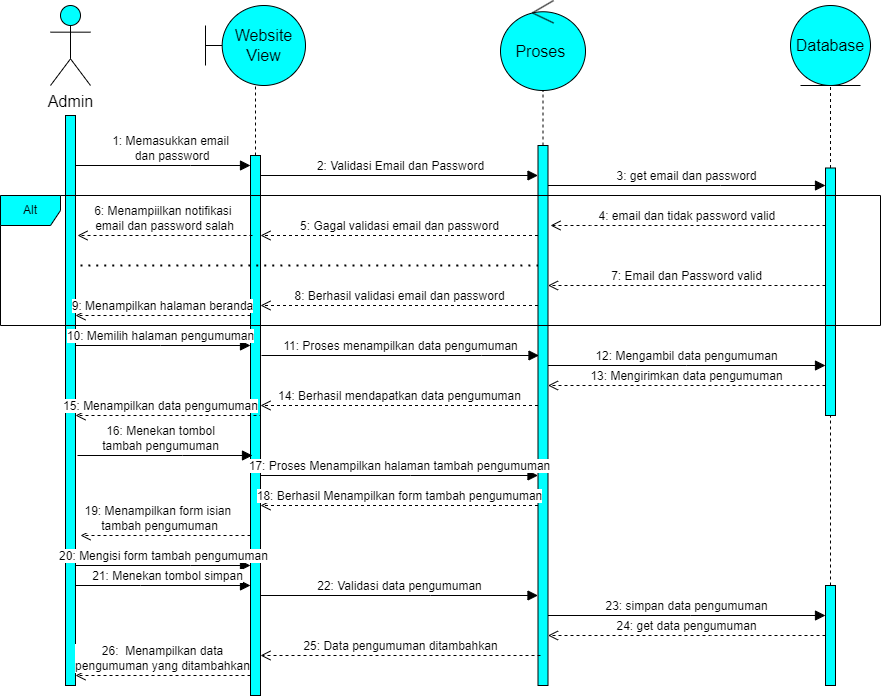

The diagram above was exported from draw.io. Its source (the exported page's mxGraphModel, read from the mxfile embedded in the PNG):
<mxGraphModel dx="3028" dy="1557" grid="1" gridSize="10" guides="1" tooltips="1" connect="1" arrows="1" fold="1" page="1" pageScale="1" pageWidth="850" pageHeight="1100" math="0" shadow="0">
  <root>
    <mxCell id="0" />
    <mxCell id="1" parent="0" />
    <mxCell id="dScFtcoSnffA_DJzJyDc-1" value="Admin" style="shape=umlActor;verticalLabelPosition=bottom;verticalAlign=top;html=1;outlineConnect=0;fontSize=16;fillColor=#00FFFF;" parent="1" vertex="1">
      <mxGeometry x="-830" y="-1080" width="40" height="80" as="geometry" />
    </mxCell>
    <mxCell id="dScFtcoSnffA_DJzJyDc-2" value="Website View" style="shape=umlBoundary;whiteSpace=wrap;html=1;fontSize=16;fillColor=#00FFFF;" parent="1" vertex="1">
      <mxGeometry x="-675" y="-1080" width="100" height="80" as="geometry" />
    </mxCell>
    <mxCell id="dScFtcoSnffA_DJzJyDc-3" value="Proses&amp;nbsp;" style="ellipse;shape=umlControl;whiteSpace=wrap;html=1;fontSize=16;fillColor=#00FFFF;" parent="1" vertex="1">
      <mxGeometry x="-380" y="-1085" width="85" height="90" as="geometry" />
    </mxCell>
    <mxCell id="dScFtcoSnffA_DJzJyDc-4" value="Database" style="ellipse;shape=umlEntity;whiteSpace=wrap;html=1;fontSize=16;fillColor=#00FFFF;" parent="1" vertex="1">
      <mxGeometry x="-90" y="-1080" width="80" height="80" as="geometry" />
    </mxCell>
    <mxCell id="dScFtcoSnffA_DJzJyDc-5" value="" style="html=1;points=[];perimeter=orthogonalPerimeter;outlineConnect=0;targetShapes=umlLifeline;portConstraint=eastwest;newEdgeStyle={&quot;edgeStyle&quot;:&quot;elbowEdgeStyle&quot;,&quot;elbow&quot;:&quot;vertical&quot;,&quot;curved&quot;:0,&quot;rounded&quot;:0};fontSize=16;fillColor=#00FFFF;" parent="1" vertex="1">
      <mxGeometry x="-815" y="-970" width="10" height="570" as="geometry" />
    </mxCell>
    <mxCell id="dScFtcoSnffA_DJzJyDc-6" value="1: Memasukkan email&lt;br&gt;&amp;nbsp;dan password" style="html=1;verticalAlign=bottom;endArrow=block;edgeStyle=elbowEdgeStyle;elbow=vertical;curved=0;rounded=0;fontSize=12;startSize=8;endSize=8;" parent="1" source="dScFtcoSnffA_DJzJyDc-5" target="dScFtcoSnffA_DJzJyDc-7" edge="1">
      <mxGeometry x="0.0857" width="80" relative="1" as="geometry">
        <mxPoint x="-650" y="-740" as="sourcePoint" />
        <mxPoint x="-650" y="-910" as="targetPoint" />
        <Array as="points">
          <mxPoint x="-690" y="-920" />
          <mxPoint x="-740" y="-900" />
        </Array>
        <mxPoint as="offset" />
      </mxGeometry>
    </mxCell>
    <mxCell id="dScFtcoSnffA_DJzJyDc-7" value="" style="html=1;points=[];perimeter=orthogonalPerimeter;outlineConnect=0;targetShapes=umlLifeline;portConstraint=eastwest;newEdgeStyle={&quot;edgeStyle&quot;:&quot;elbowEdgeStyle&quot;,&quot;elbow&quot;:&quot;vertical&quot;,&quot;curved&quot;:0,&quot;rounded&quot;:0};fontSize=16;fillColor=#00FFFF;" parent="1" vertex="1">
      <mxGeometry x="-630" y="-930" width="10" height="540" as="geometry" />
    </mxCell>
    <mxCell id="dScFtcoSnffA_DJzJyDc-9" value="" style="html=1;points=[];perimeter=orthogonalPerimeter;outlineConnect=0;targetShapes=umlLifeline;portConstraint=eastwest;newEdgeStyle={&quot;edgeStyle&quot;:&quot;elbowEdgeStyle&quot;,&quot;elbow&quot;:&quot;vertical&quot;,&quot;curved&quot;:0,&quot;rounded&quot;:0};fontSize=16;fillColor=#00FFFF;" parent="1" vertex="1">
      <mxGeometry x="-342.5" y="-940" width="10" height="540" as="geometry" />
    </mxCell>
    <mxCell id="dScFtcoSnffA_DJzJyDc-10" value="2: Validasi Email dan Password" style="html=1;verticalAlign=bottom;endArrow=block;edgeStyle=elbowEdgeStyle;elbow=vertical;curved=0;rounded=0;fontSize=12;startSize=8;endSize=8;" parent="1" edge="1" target="dScFtcoSnffA_DJzJyDc-9">
      <mxGeometry x="0.0756" width="80" relative="1" as="geometry">
        <mxPoint x="-620" y="-890" as="sourcePoint" />
        <mxPoint x="-450" y="-910" as="targetPoint" />
        <Array as="points">
          <mxPoint x="-380" y="-910" />
          <mxPoint x="-490" y="-900" />
        </Array>
        <mxPoint as="offset" />
      </mxGeometry>
    </mxCell>
    <mxCell id="dScFtcoSnffA_DJzJyDc-11" value="3: get email dan password" style="html=1;verticalAlign=bottom;endArrow=block;edgeStyle=elbowEdgeStyle;elbow=vertical;curved=0;rounded=0;fontSize=12;startSize=8;endSize=8;" parent="1" source="dScFtcoSnffA_DJzJyDc-9" target="dScFtcoSnffA_DJzJyDc-12" edge="1">
      <mxGeometry x="-0.0013" width="80" relative="1" as="geometry">
        <mxPoint x="-260" y="-760" as="sourcePoint" />
        <mxPoint x="-180" y="-760" as="targetPoint" />
        <Array as="points">
          <mxPoint x="-160" y="-900" />
        </Array>
        <mxPoint as="offset" />
      </mxGeometry>
    </mxCell>
    <mxCell id="dScFtcoSnffA_DJzJyDc-12" value="" style="html=1;points=[];perimeter=orthogonalPerimeter;outlineConnect=0;targetShapes=umlLifeline;portConstraint=eastwest;newEdgeStyle={&quot;edgeStyle&quot;:&quot;elbowEdgeStyle&quot;,&quot;elbow&quot;:&quot;vertical&quot;,&quot;curved&quot;:0,&quot;rounded&quot;:0};fontSize=16;fillColor=#00FFFF;" parent="1" vertex="1">
      <mxGeometry x="-55" y="-917.5" width="10" height="247.5" as="geometry" />
    </mxCell>
    <mxCell id="dScFtcoSnffA_DJzJyDc-13" value="4: email dan tidak password valid&amp;nbsp;" style="html=1;verticalAlign=bottom;endArrow=open;dashed=1;endSize=8;edgeStyle=elbowEdgeStyle;elbow=vertical;curved=0;rounded=0;fontSize=12;" parent="1" source="dScFtcoSnffA_DJzJyDc-12" edge="1">
      <mxGeometry x="-0.0026" relative="1" as="geometry">
        <mxPoint x="-280" y="-690" as="sourcePoint" />
        <mxPoint x="-330" y="-860" as="targetPoint" />
        <Array as="points">
          <mxPoint x="-290" y="-860" />
          <mxPoint x="-210" y="-880" />
        </Array>
        <mxPoint as="offset" />
      </mxGeometry>
    </mxCell>
    <mxCell id="dScFtcoSnffA_DJzJyDc-14" value="5: Gagal validasi email dan password" style="html=1;verticalAlign=bottom;endArrow=open;dashed=1;endSize=8;edgeStyle=elbowEdgeStyle;elbow=vertical;curved=0;rounded=0;fontSize=12;" parent="1" source="dScFtcoSnffA_DJzJyDc-9" target="dScFtcoSnffA_DJzJyDc-7" edge="1">
      <mxGeometry relative="1" as="geometry">
        <mxPoint x="-450" y="-690" as="sourcePoint" />
        <mxPoint x="-530" y="-690" as="targetPoint" />
        <Array as="points">
          <mxPoint x="-490" y="-850" />
          <mxPoint x="-450" y="-870" />
          <mxPoint x="-480" y="-860" />
        </Array>
      </mxGeometry>
    </mxCell>
    <mxCell id="dScFtcoSnffA_DJzJyDc-15" value="6: Menampiilkan notifikasi&amp;nbsp;&lt;br&gt;email dan password salah" style="html=1;verticalAlign=bottom;endArrow=open;dashed=1;endSize=8;edgeStyle=elbowEdgeStyle;elbow=vertical;curved=0;rounded=0;fontSize=12;" parent="1" edge="1">
      <mxGeometry relative="1" as="geometry">
        <mxPoint x="-628" y="-850" as="sourcePoint" />
        <mxPoint x="-803" y="-850" as="targetPoint" />
        <Array as="points">
          <mxPoint x="-678" y="-850" />
          <mxPoint x="-708" y="-860" />
        </Array>
      </mxGeometry>
    </mxCell>
    <mxCell id="dScFtcoSnffA_DJzJyDc-17" value="" style="endArrow=none;dashed=1;html=1;dashPattern=1 3;strokeWidth=2;rounded=0;fontSize=12;startSize=8;endSize=8;curved=1;" parent="1" target="dScFtcoSnffA_DJzJyDc-9" edge="1">
      <mxGeometry width="50" height="50" relative="1" as="geometry">
        <mxPoint x="-800" y="-820" as="sourcePoint" />
        <mxPoint x="-470" y="-730" as="targetPoint" />
        <Array as="points">
          <mxPoint x="-600" y="-820" />
        </Array>
      </mxGeometry>
    </mxCell>
    <mxCell id="dScFtcoSnffA_DJzJyDc-18" value="7: Email dan Password valid" style="html=1;verticalAlign=bottom;endArrow=open;dashed=1;endSize=8;edgeStyle=elbowEdgeStyle;elbow=vertical;curved=0;rounded=0;fontSize=12;" parent="1" source="dScFtcoSnffA_DJzJyDc-12" target="dScFtcoSnffA_DJzJyDc-9" edge="1">
      <mxGeometry relative="1" as="geometry">
        <mxPoint x="-220" y="-700" as="sourcePoint" />
        <mxPoint x="-300" y="-700" as="targetPoint" />
        <Array as="points">
          <mxPoint x="-220" y="-800" />
        </Array>
      </mxGeometry>
    </mxCell>
    <mxCell id="dScFtcoSnffA_DJzJyDc-19" value="8: Berhasil validasi email dan password" style="html=1;verticalAlign=bottom;endArrow=open;dashed=1;endSize=8;edgeStyle=elbowEdgeStyle;elbow=vertical;curved=0;rounded=0;fontSize=12;" parent="1" source="dScFtcoSnffA_DJzJyDc-9" target="dScFtcoSnffA_DJzJyDc-7" edge="1">
      <mxGeometry relative="1" as="geometry">
        <mxPoint x="-420" y="-700" as="sourcePoint" />
        <mxPoint x="-500" y="-700" as="targetPoint" />
        <Array as="points">
          <mxPoint x="-510" y="-780" />
        </Array>
      </mxGeometry>
    </mxCell>
    <mxCell id="dScFtcoSnffA_DJzJyDc-20" value="9: Menampilkan halaman beranda" style="html=1;verticalAlign=bottom;endArrow=open;dashed=1;endSize=8;edgeStyle=elbowEdgeStyle;elbow=vertical;curved=0;rounded=0;fontSize=12;" parent="1" source="dScFtcoSnffA_DJzJyDc-7" target="dScFtcoSnffA_DJzJyDc-5" edge="1">
      <mxGeometry relative="1" as="geometry">
        <mxPoint x="-520" y="-700" as="sourcePoint" />
        <mxPoint x="-600" y="-700" as="targetPoint" />
        <Array as="points">
          <mxPoint x="-720" y="-770" />
        </Array>
      </mxGeometry>
    </mxCell>
    <mxCell id="dScFtcoSnffA_DJzJyDc-21" value="10: Memilih halaman pengumuman" style="html=1;verticalAlign=bottom;endArrow=block;edgeStyle=elbowEdgeStyle;elbow=vertical;curved=0;rounded=0;fontSize=12;startSize=8;endSize=8;" parent="1" source="dScFtcoSnffA_DJzJyDc-5" target="dScFtcoSnffA_DJzJyDc-7" edge="1">
      <mxGeometry x="-0.0248" width="80" relative="1" as="geometry">
        <mxPoint x="-600" y="-700" as="sourcePoint" />
        <mxPoint x="-520" y="-700" as="targetPoint" />
        <Array as="points">
          <mxPoint x="-720" y="-740" />
        </Array>
        <mxPoint as="offset" />
      </mxGeometry>
    </mxCell>
    <mxCell id="dScFtcoSnffA_DJzJyDc-22" value="11: Proses menampilkan data pengumuman" style="html=1;verticalAlign=bottom;endArrow=block;edgeStyle=elbowEdgeStyle;elbow=vertical;curved=0;rounded=0;fontSize=12;startSize=8;endSize=8;" parent="1" edge="1">
      <mxGeometry x="-0.0006" width="80" relative="1" as="geometry">
        <mxPoint x="-619" y="-730" as="sourcePoint" />
        <mxPoint x="-341.5" y="-730" as="targetPoint" />
        <Array as="points">
          <mxPoint x="-399" y="-730" />
        </Array>
        <mxPoint as="offset" />
      </mxGeometry>
    </mxCell>
    <mxCell id="dScFtcoSnffA_DJzJyDc-23" value="12: Mengambil data pengumuman" style="html=1;verticalAlign=bottom;endArrow=block;edgeStyle=elbowEdgeStyle;elbow=vertical;curved=0;rounded=0;fontSize=12;startSize=8;endSize=8;" parent="1" source="dScFtcoSnffA_DJzJyDc-9" target="dScFtcoSnffA_DJzJyDc-12" edge="1">
      <mxGeometry x="-0.0006" width="80" relative="1" as="geometry">
        <mxPoint x="-250" y="-700" as="sourcePoint" />
        <mxPoint x="-170" y="-700" as="targetPoint" />
        <Array as="points">
          <mxPoint x="-194" y="-720" />
        </Array>
        <mxPoint as="offset" />
      </mxGeometry>
    </mxCell>
    <mxCell id="dScFtcoSnffA_DJzJyDc-24" value="13: Mengirimkan data pengumuman" style="html=1;verticalAlign=bottom;endArrow=open;dashed=1;endSize=8;edgeStyle=elbowEdgeStyle;elbow=vertical;curved=0;rounded=0;fontSize=12;" parent="1" source="dScFtcoSnffA_DJzJyDc-12" target="dScFtcoSnffA_DJzJyDc-9" edge="1">
      <mxGeometry x="-0.0006" relative="1" as="geometry">
        <mxPoint x="-210" y="-700" as="sourcePoint" />
        <mxPoint x="-330" y="-690" as="targetPoint" />
        <Array as="points">
          <mxPoint x="-200" y="-700" />
        </Array>
        <mxPoint as="offset" />
      </mxGeometry>
    </mxCell>
    <mxCell id="dScFtcoSnffA_DJzJyDc-25" value="14: Berhasil mendapatkan data pengumuman" style="html=1;verticalAlign=bottom;endArrow=open;dashed=1;endSize=8;edgeStyle=elbowEdgeStyle;elbow=vertical;curved=0;rounded=0;fontSize=12;" parent="1" source="dScFtcoSnffA_DJzJyDc-9" target="dScFtcoSnffA_DJzJyDc-7" edge="1">
      <mxGeometry x="-0.0006" relative="1" as="geometry">
        <mxPoint x="-390" y="-700" as="sourcePoint" />
        <mxPoint x="-470" y="-700" as="targetPoint" />
        <Array as="points">
          <mxPoint x="-420" y="-680" />
          <mxPoint x="-340" y="-680" />
        </Array>
        <mxPoint as="offset" />
      </mxGeometry>
    </mxCell>
    <mxCell id="dScFtcoSnffA_DJzJyDc-26" value="15: Menampilkan data pengumuman" style="html=1;verticalAlign=bottom;endArrow=open;dashed=1;endSize=8;edgeStyle=elbowEdgeStyle;elbow=vertical;curved=0;rounded=0;fontSize=12;" parent="1" target="dScFtcoSnffA_DJzJyDc-5" edge="1">
      <mxGeometry x="0.1707" relative="1" as="geometry">
        <mxPoint x="-620" y="-650" as="sourcePoint" />
        <mxPoint x="-600" y="-700" as="targetPoint" />
        <Array as="points">
          <mxPoint x="-650" y="-670" />
          <mxPoint x="-630" y="-660" />
        </Array>
        <mxPoint as="offset" />
      </mxGeometry>
    </mxCell>
    <mxCell id="dScFtcoSnffA_DJzJyDc-27" value="16: Menekan tombol &lt;br&gt;tambah pengumuman" style="html=1;verticalAlign=bottom;endArrow=block;edgeStyle=elbowEdgeStyle;elbow=vertical;curved=0;rounded=0;fontSize=12;startSize=8;endSize=8;" parent="1" edge="1">
      <mxGeometry x="-0.0552" width="80" relative="1" as="geometry">
        <mxPoint x="-803" y="-630" as="sourcePoint" />
        <mxPoint x="-628" y="-630" as="targetPoint" />
        <Array as="points">
          <mxPoint x="-698" y="-630" />
        </Array>
        <mxPoint as="offset" />
      </mxGeometry>
    </mxCell>
    <mxCell id="dScFtcoSnffA_DJzJyDc-29" value="17: Proses Menampilkan halaman tambah pengumuman" style="html=1;verticalAlign=bottom;endArrow=block;edgeStyle=elbowEdgeStyle;elbow=vertical;curved=0;rounded=0;fontSize=12;startSize=8;endSize=8;" parent="1" source="dScFtcoSnffA_DJzJyDc-7" edge="1" target="dScFtcoSnffA_DJzJyDc-9">
      <mxGeometry x="-0.0006" width="80" relative="1" as="geometry">
        <mxPoint x="-450" y="-700" as="sourcePoint" />
        <mxPoint x="-360" y="-620" as="targetPoint" />
        <Array as="points">
          <mxPoint x="-470" y="-610" />
        </Array>
        <mxPoint as="offset" />
      </mxGeometry>
    </mxCell>
    <mxCell id="dScFtcoSnffA_DJzJyDc-30" value="18: Berhasil Menampilkan form tambah pengumuman" style="html=1;verticalAlign=bottom;endArrow=open;dashed=1;endSize=8;edgeStyle=elbowEdgeStyle;elbow=vertical;curved=0;rounded=0;fontSize=12;" parent="1" source="dScFtcoSnffA_DJzJyDc-9" target="dScFtcoSnffA_DJzJyDc-7" edge="1">
      <mxGeometry x="-0.0006" relative="1" as="geometry">
        <mxPoint x="-300" y="-700" as="sourcePoint" />
        <mxPoint x="-380" y="-700" as="targetPoint" />
        <Array as="points">
          <mxPoint x="-360" y="-580" />
        </Array>
        <mxPoint as="offset" />
      </mxGeometry>
    </mxCell>
    <mxCell id="dScFtcoSnffA_DJzJyDc-31" value="19: Menampilkan form isian&amp;nbsp;&lt;br&gt;tambah pengumuman" style="html=1;verticalAlign=bottom;endArrow=open;dashed=1;endSize=8;edgeStyle=elbowEdgeStyle;elbow=vertical;curved=0;rounded=0;fontSize=12;" parent="1" source="dScFtcoSnffA_DJzJyDc-7" edge="1">
      <mxGeometry x="0.0627" relative="1" as="geometry">
        <mxPoint x="-600" y="-700" as="sourcePoint" />
        <mxPoint x="-800" y="-550" as="targetPoint" />
        <Array as="points">
          <mxPoint x="-760" y="-550" />
          <mxPoint x="-710" y="-560" />
          <mxPoint x="-770" y="-550" />
          <mxPoint x="-750" y="-550" />
        </Array>
        <mxPoint as="offset" />
      </mxGeometry>
    </mxCell>
    <mxCell id="dScFtcoSnffA_DJzJyDc-32" value="20: Mengisi form tambah pengumuman" style="html=1;verticalAlign=bottom;endArrow=block;edgeStyle=elbowEdgeStyle;elbow=vertical;curved=0;rounded=0;fontSize=12;startSize=8;endSize=8;" parent="1" source="dScFtcoSnffA_DJzJyDc-5" target="dScFtcoSnffA_DJzJyDc-7" edge="1">
      <mxGeometry x="0.0057" width="80" relative="1" as="geometry">
        <mxPoint x="-680" y="-720" as="sourcePoint" />
        <mxPoint x="-600" y="-720" as="targetPoint" />
        <Array as="points">
          <mxPoint x="-690" y="-520" />
        </Array>
        <mxPoint as="offset" />
      </mxGeometry>
    </mxCell>
    <mxCell id="dScFtcoSnffA_DJzJyDc-33" value="21: Menekan tombol simpan" style="html=1;verticalAlign=bottom;endArrow=block;edgeStyle=elbowEdgeStyle;elbow=vertical;curved=0;rounded=0;fontSize=12;startSize=8;endSize=8;" parent="1" source="dScFtcoSnffA_DJzJyDc-5" target="dScFtcoSnffA_DJzJyDc-7" edge="1">
      <mxGeometry x="0.0593" width="80" relative="1" as="geometry">
        <mxPoint x="-800" y="-470" as="sourcePoint" />
        <mxPoint x="-600" y="-720" as="targetPoint" />
        <Array as="points">
          <mxPoint x="-740" y="-500" />
          <mxPoint x="-750" y="-480" />
        </Array>
        <mxPoint x="-1" as="offset" />
      </mxGeometry>
    </mxCell>
    <mxCell id="dScFtcoSnffA_DJzJyDc-34" value="22: Validasi data pengumuman" style="html=1;verticalAlign=bottom;endArrow=block;edgeStyle=elbowEdgeStyle;elbow=vertical;curved=0;rounded=0;fontSize=12;startSize=8;endSize=8;" parent="1" source="dScFtcoSnffA_DJzJyDc-7" target="dScFtcoSnffA_DJzJyDc-9" edge="1">
      <mxGeometry x="-0.0006" width="80" relative="1" as="geometry">
        <mxPoint x="-380" y="-720" as="sourcePoint" />
        <mxPoint x="-300" y="-720" as="targetPoint" />
        <Array as="points">
          <mxPoint x="-450" y="-490" />
          <mxPoint x="-340" y="-710" />
        </Array>
        <mxPoint as="offset" />
      </mxGeometry>
    </mxCell>
    <mxCell id="dScFtcoSnffA_DJzJyDc-35" value="" style="html=1;points=[];perimeter=orthogonalPerimeter;outlineConnect=0;targetShapes=umlLifeline;portConstraint=eastwest;newEdgeStyle={&quot;edgeStyle&quot;:&quot;elbowEdgeStyle&quot;,&quot;elbow&quot;:&quot;vertical&quot;,&quot;curved&quot;:0,&quot;rounded&quot;:0};fontSize=16;fillColor=#00FFFF;" parent="1" vertex="1">
      <mxGeometry x="-55" y="-500" width="10" height="100" as="geometry" />
    </mxCell>
    <mxCell id="dScFtcoSnffA_DJzJyDc-36" value="23: simpan data pengumuman" style="html=1;verticalAlign=bottom;endArrow=block;edgeStyle=elbowEdgeStyle;elbow=vertical;curved=0;rounded=0;fontSize=12;startSize=8;endSize=8;" parent="1" source="dScFtcoSnffA_DJzJyDc-9" target="dScFtcoSnffA_DJzJyDc-35" edge="1">
      <mxGeometry x="-0.0006" width="80" relative="1" as="geometry">
        <mxPoint x="-240" y="-720" as="sourcePoint" />
        <mxPoint x="-160" y="-720" as="targetPoint" />
        <Array as="points">
          <mxPoint x="-190" y="-470" />
        </Array>
        <mxPoint as="offset" />
      </mxGeometry>
    </mxCell>
    <mxCell id="dScFtcoSnffA_DJzJyDc-37" value="24: get data pengumuman" style="html=1;verticalAlign=bottom;endArrow=open;dashed=1;endSize=8;edgeStyle=elbowEdgeStyle;elbow=vertical;curved=0;rounded=0;fontSize=12;" parent="1" source="dScFtcoSnffA_DJzJyDc-35" target="dScFtcoSnffA_DJzJyDc-9" edge="1">
      <mxGeometry x="-0.0006" relative="1" as="geometry">
        <mxPoint x="-160" y="-720" as="sourcePoint" />
        <mxPoint x="-240" y="-720" as="targetPoint" />
        <Array as="points">
          <mxPoint x="-170" y="-450" />
        </Array>
        <mxPoint as="offset" />
      </mxGeometry>
    </mxCell>
    <mxCell id="dScFtcoSnffA_DJzJyDc-38" value="25: Data pengumuman ditambahkan" style="html=1;verticalAlign=bottom;endArrow=open;dashed=1;endSize=8;edgeStyle=elbowEdgeStyle;elbow=vertical;curved=0;rounded=0;fontSize=12;" parent="1" target="dScFtcoSnffA_DJzJyDc-7" edge="1">
      <mxGeometry relative="1" as="geometry">
        <mxPoint x="-340" y="-430" as="sourcePoint" />
        <mxPoint x="-420" y="-720" as="targetPoint" />
        <Array as="points">
          <mxPoint x="-380" y="-430" />
        </Array>
        <mxPoint as="offset" />
      </mxGeometry>
    </mxCell>
    <mxCell id="dScFtcoSnffA_DJzJyDc-40" value="26:&amp;nbsp; Menampilkan data &lt;br&gt;pengumuman yang ditambahkan" style="html=1;verticalAlign=bottom;endArrow=open;dashed=1;endSize=8;edgeStyle=elbowEdgeStyle;elbow=vertical;curved=0;rounded=0;fontSize=12;" parent="1" source="dScFtcoSnffA_DJzJyDc-7" target="dScFtcoSnffA_DJzJyDc-5" edge="1">
      <mxGeometry relative="1" as="geometry">
        <mxPoint x="-470" y="-720" as="sourcePoint" />
        <mxPoint x="-550" y="-720" as="targetPoint" />
        <Array as="points">
          <mxPoint x="-690" y="-410" />
          <mxPoint x="-620" y="-450" />
        </Array>
      </mxGeometry>
    </mxCell>
    <mxCell id="-xjzxAJVmaeMXt8D1idc-2" value="" style="endArrow=none;dashed=1;html=1;rounded=0;" parent="1" source="dScFtcoSnffA_DJzJyDc-35" target="dScFtcoSnffA_DJzJyDc-12" edge="1">
      <mxGeometry width="50" height="50" relative="1" as="geometry">
        <mxPoint x="-210" y="-550" as="sourcePoint" />
        <mxPoint x="-160" y="-600" as="targetPoint" />
      </mxGeometry>
    </mxCell>
    <mxCell id="-xjzxAJVmaeMXt8D1idc-3" value="" style="endArrow=none;dashed=1;html=1;rounded=0;" parent="1" source="dScFtcoSnffA_DJzJyDc-9" target="dScFtcoSnffA_DJzJyDc-3" edge="1">
      <mxGeometry width="50" height="50" relative="1" as="geometry">
        <mxPoint x="-400" y="-600" as="sourcePoint" />
        <mxPoint x="-350" y="-650" as="targetPoint" />
      </mxGeometry>
    </mxCell>
    <mxCell id="-xjzxAJVmaeMXt8D1idc-4" value="" style="endArrow=none;dashed=1;html=1;rounded=0;" parent="1" source="dScFtcoSnffA_DJzJyDc-7" target="dScFtcoSnffA_DJzJyDc-2" edge="1">
      <mxGeometry width="50" height="50" relative="1" as="geometry">
        <mxPoint x="-400" y="-820" as="sourcePoint" />
        <mxPoint x="-350" y="-870" as="targetPoint" />
      </mxGeometry>
    </mxCell>
    <mxCell id="-xjzxAJVmaeMXt8D1idc-5" value="" style="endArrow=none;dashed=1;html=1;rounded=0;entryX=0.5;entryY=1;entryDx=0;entryDy=0;" parent="1" source="dScFtcoSnffA_DJzJyDc-12" target="dScFtcoSnffA_DJzJyDc-4" edge="1">
      <mxGeometry width="50" height="50" relative="1" as="geometry">
        <mxPoint x="-210" y="-820" as="sourcePoint" />
        <mxPoint x="-160" y="-870" as="targetPoint" />
      </mxGeometry>
    </mxCell>
    <mxCell id="eN2vRMw87xdbAG7oyXCL-1" value="Alt" style="shape=umlFrame;whiteSpace=wrap;html=1;pointerEvents=0;fillColor=#00FFFF;" vertex="1" parent="1">
      <mxGeometry x="-880" y="-890" width="880" height="130" as="geometry" />
    </mxCell>
  </root>
</mxGraphModel>